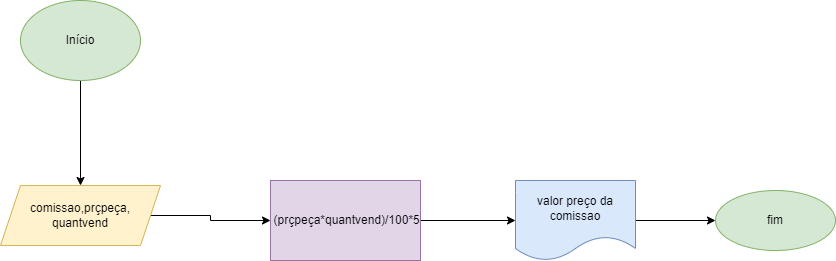

The diagram above was exported from draw.io. Its source (the exported page's mxGraphModel, read from the mxfile embedded in the PNG):
<mxGraphModel dx="460" dy="264" grid="1" gridSize="10" guides="1" tooltips="1" connect="1" arrows="1" fold="1" page="1" pageScale="1" pageWidth="827" pageHeight="1169" math="0" shadow="0">
  <root>
    <mxCell id="0" />
    <mxCell id="1" parent="0" />
    <mxCell id="YlyPOxBRHt2I-zQelUK4-4" value="" style="edgeStyle=orthogonalEdgeStyle;rounded=0;orthogonalLoop=1;jettySize=auto;html=1;" edge="1" parent="1" source="YlyPOxBRHt2I-zQelUK4-2" target="YlyPOxBRHt2I-zQelUK4-3">
      <mxGeometry relative="1" as="geometry" />
    </mxCell>
    <mxCell id="YlyPOxBRHt2I-zQelUK4-2" value="Início" style="ellipse;whiteSpace=wrap;html=1;fillColor=#d5e8d4;strokeColor=#82b366;" vertex="1" parent="1">
      <mxGeometry x="140" y="330" width="120" height="80" as="geometry" />
    </mxCell>
    <mxCell id="YlyPOxBRHt2I-zQelUK4-6" value="" style="edgeStyle=orthogonalEdgeStyle;rounded=0;orthogonalLoop=1;jettySize=auto;html=1;" edge="1" parent="1" source="YlyPOxBRHt2I-zQelUK4-3" target="YlyPOxBRHt2I-zQelUK4-5">
      <mxGeometry relative="1" as="geometry">
        <Array as="points">
          <mxPoint x="330" y="545" />
          <mxPoint x="330" y="550" />
        </Array>
      </mxGeometry>
    </mxCell>
    <mxCell id="YlyPOxBRHt2I-zQelUK4-3" value="comissao,prçpeça,&lt;br&gt;quantvend" style="shape=parallelogram;perimeter=parallelogramPerimeter;whiteSpace=wrap;html=1;fixedSize=1;fillColor=#fff2cc;strokeColor=#d6b656;" vertex="1" parent="1">
      <mxGeometry x="120" y="515" width="160" height="60" as="geometry" />
    </mxCell>
    <mxCell id="YlyPOxBRHt2I-zQelUK4-14" value="" style="edgeStyle=orthogonalEdgeStyle;rounded=0;orthogonalLoop=1;jettySize=auto;html=1;" edge="1" parent="1" source="YlyPOxBRHt2I-zQelUK4-5" target="YlyPOxBRHt2I-zQelUK4-13">
      <mxGeometry relative="1" as="geometry" />
    </mxCell>
    <mxCell id="YlyPOxBRHt2I-zQelUK4-5" value="&amp;nbsp;(prçpeça*quantvend)/100*5" style="whiteSpace=wrap;html=1;fillColor=#e1d5e7;strokeColor=#9673a6;" vertex="1" parent="1">
      <mxGeometry x="390" y="510" width="150" height="80" as="geometry" />
    </mxCell>
    <mxCell id="YlyPOxBRHt2I-zQelUK4-16" value="" style="edgeStyle=orthogonalEdgeStyle;rounded=0;orthogonalLoop=1;jettySize=auto;html=1;" edge="1" parent="1" source="YlyPOxBRHt2I-zQelUK4-13" target="YlyPOxBRHt2I-zQelUK4-15">
      <mxGeometry relative="1" as="geometry" />
    </mxCell>
    <mxCell id="YlyPOxBRHt2I-zQelUK4-13" value="&lt;span&gt;valor preço da comissao&lt;/span&gt;" style="shape=document;whiteSpace=wrap;html=1;boundedLbl=1;fillColor=#dae8fc;strokeColor=#6c8ebf;" vertex="1" parent="1">
      <mxGeometry x="635" y="510" width="120" height="80" as="geometry" />
    </mxCell>
    <mxCell id="YlyPOxBRHt2I-zQelUK4-15" value="fim" style="ellipse;whiteSpace=wrap;html=1;fillColor=#d5e8d4;strokeColor=#82b366;" vertex="1" parent="1">
      <mxGeometry x="835" y="520" width="120" height="60" as="geometry" />
    </mxCell>
  </root>
</mxGraphModel>